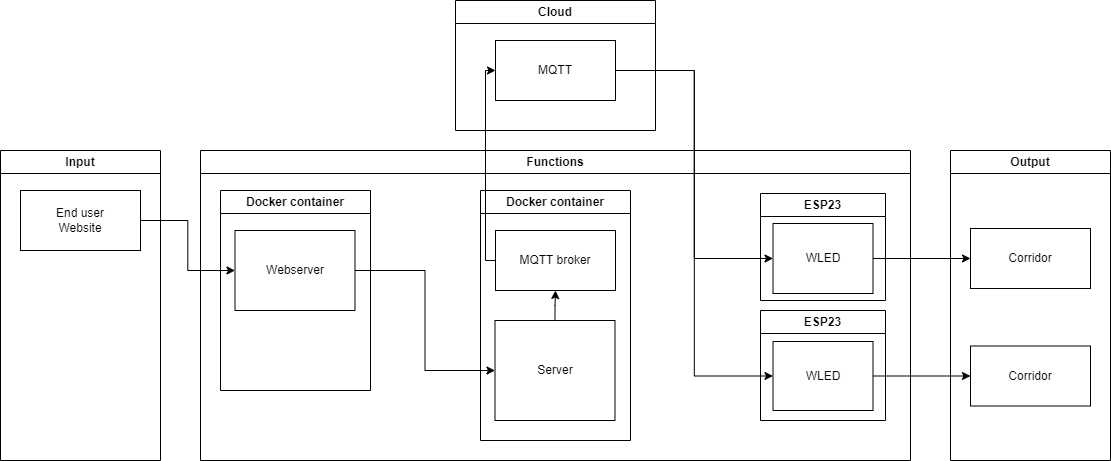

The diagram above was exported from draw.io. Its source (the exported page's mxGraphModel, read from the mxfile embedded in the PNG):
<mxGraphModel dx="359" dy="579" grid="1" gridSize="10" guides="1" tooltips="1" connect="1" arrows="1" fold="1" page="1" pageScale="1" pageWidth="1169" pageHeight="827" background="#ffffff" math="0" shadow="0">
  <root>
    <mxCell id="0" />
    <mxCell id="1" parent="0" />
    <mxCell id="2" value="Input" style="swimlane;whiteSpace=wrap;html=1;swimlaneLine=1;shadow=0;rounded=0;" parent="1" vertex="1">
      <mxGeometry x="30" y="170" width="160" height="310" as="geometry" />
    </mxCell>
    <mxCell id="3" value="End user&lt;br&gt;Website" style="rounded=0;whiteSpace=wrap;html=1;swimlaneLine=1;shadow=0;" parent="2" vertex="1">
      <mxGeometry x="20" y="40" width="120" height="60" as="geometry" />
    </mxCell>
    <mxCell id="4" value="Functions" style="swimlane;whiteSpace=wrap;html=1;swimlaneLine=1;shadow=0;rounded=0;" parent="1" vertex="1">
      <mxGeometry x="230" y="170" width="710" height="310" as="geometry">
        <mxRectangle x="190" y="10" width="100" height="30" as="alternateBounds" />
      </mxGeometry>
    </mxCell>
    <mxCell id="44" value="Docker container" style="swimlane;whiteSpace=wrap;html=1;swimlaneLine=1;shadow=0;rounded=0;" parent="4" vertex="1">
      <mxGeometry x="280" y="40" width="150" height="250" as="geometry" />
    </mxCell>
    <mxCell id="31" value="MQTT broker" style="rounded=0;whiteSpace=wrap;html=1;swimlaneLine=1;shadow=0;" parent="44" vertex="1">
      <mxGeometry x="15" y="40" width="120" height="60" as="geometry" />
    </mxCell>
    <mxCell id="38" value="Server" style="rounded=0;whiteSpace=wrap;html=1;swimlaneLine=1;shadow=0;" parent="44" vertex="1">
      <mxGeometry x="14.5" y="130" width="120" height="100" as="geometry" />
    </mxCell>
    <mxCell id="43" style="edgeStyle=orthogonalEdgeStyle;rounded=0;html=1;exitX=0.5;exitY=0;exitDx=0;exitDy=0;entryX=0.5;entryY=1;entryDx=0;entryDy=0;swimlaneLine=1;shadow=0;" parent="44" source="38" target="31" edge="1">
      <mxGeometry relative="1" as="geometry" />
    </mxCell>
    <mxCell id="50" value="Docker container" style="swimlane;whiteSpace=wrap;html=1;swimlaneLine=1;shadow=0;rounded=0;" parent="4" vertex="1">
      <mxGeometry x="20" y="40" width="150" height="200" as="geometry" />
    </mxCell>
    <mxCell id="39" value="Webserver" style="rounded=0;whiteSpace=wrap;html=1;swimlaneLine=1;shadow=0;" parent="50" vertex="1">
      <mxGeometry x="14.5" y="40" width="120" height="80" as="geometry" />
    </mxCell>
    <mxCell id="51" style="edgeStyle=orthogonalEdgeStyle;rounded=0;html=1;exitX=1;exitY=0.5;exitDx=0;exitDy=0;entryX=0;entryY=0.5;entryDx=0;entryDy=0;swimlaneLine=1;shadow=0;" parent="4" source="39" target="38" edge="1">
      <mxGeometry relative="1" as="geometry" />
    </mxCell>
    <mxCell id="53" value="ESP23" style="swimlane;whiteSpace=wrap;html=1;swimlaneLine=1;shadow=0;rounded=0;" parent="4" vertex="1">
      <mxGeometry x="560" y="43" width="125" height="107" as="geometry" />
    </mxCell>
    <mxCell id="32" value="WLED" style="rounded=0;whiteSpace=wrap;html=1;swimlaneLine=1;shadow=0;" parent="53" vertex="1">
      <mxGeometry x="12.5" y="30" width="100" height="70" as="geometry" />
    </mxCell>
    <mxCell id="54" value="ESP23" style="swimlane;whiteSpace=wrap;html=1;swimlaneLine=1;shadow=0;rounded=0;" parent="4" vertex="1">
      <mxGeometry x="560" y="160" width="125" height="110" as="geometry" />
    </mxCell>
    <mxCell id="33" value="WLED" style="rounded=0;whiteSpace=wrap;html=1;swimlaneLine=1;shadow=0;" parent="54" vertex="1">
      <mxGeometry x="12.5" y="31" width="100" height="69" as="geometry" />
    </mxCell>
    <mxCell id="5" value="Output" style="swimlane;whiteSpace=wrap;html=1;swimlaneLine=1;shadow=0;rounded=0;" parent="1" vertex="1">
      <mxGeometry x="980" y="170" width="160" height="310" as="geometry" />
    </mxCell>
    <mxCell id="14" value="Corridor" style="rounded=0;whiteSpace=wrap;html=1;swimlaneLine=1;shadow=0;" parent="5" vertex="1">
      <mxGeometry x="20" y="78" width="120" height="60" as="geometry" />
    </mxCell>
    <mxCell id="15" value="Corridor" style="rounded=0;whiteSpace=wrap;html=1;swimlaneLine=1;shadow=0;" parent="5" vertex="1">
      <mxGeometry x="20" y="195.5" width="120" height="60" as="geometry" />
    </mxCell>
    <mxCell id="47" style="edgeStyle=orthogonalEdgeStyle;rounded=0;html=1;exitX=1;exitY=0.5;exitDx=0;exitDy=0;entryX=0;entryY=0.5;entryDx=0;entryDy=0;swimlaneLine=1;shadow=0;" parent="1" source="33" target="15" edge="1">
      <mxGeometry relative="1" as="geometry" />
    </mxCell>
    <mxCell id="46" style="edgeStyle=orthogonalEdgeStyle;rounded=0;html=1;exitX=1;exitY=0.5;exitDx=0;exitDy=0;entryX=0;entryY=0.5;entryDx=0;entryDy=0;swimlaneLine=1;shadow=0;" parent="1" source="32" target="14" edge="1">
      <mxGeometry relative="1" as="geometry" />
    </mxCell>
    <mxCell id="24" value="Cloud" style="swimlane;whiteSpace=wrap;html=1;swimlaneLine=1;shadow=0;rounded=0;" parent="1" vertex="1">
      <mxGeometry x="485" y="20" width="200" height="130" as="geometry" />
    </mxCell>
    <mxCell id="25" value="MQTT" style="rounded=0;whiteSpace=wrap;html=1;swimlaneLine=1;shadow=0;" parent="24" vertex="1">
      <mxGeometry x="40" y="40" width="120" height="60" as="geometry" />
    </mxCell>
    <mxCell id="35" style="edgeStyle=orthogonalEdgeStyle;rounded=0;html=1;exitX=1;exitY=0.5;exitDx=0;exitDy=0;entryX=0;entryY=0.5;entryDx=0;entryDy=0;swimlaneLine=1;shadow=0;" parent="1" source="25" target="33" edge="1">
      <mxGeometry relative="1" as="geometry" />
    </mxCell>
    <mxCell id="36" style="edgeStyle=orthogonalEdgeStyle;rounded=0;html=1;exitX=1;exitY=0.5;exitDx=0;exitDy=0;entryX=0;entryY=0.5;entryDx=0;entryDy=0;swimlaneLine=1;shadow=0;" parent="1" source="25" target="32" edge="1">
      <mxGeometry relative="1" as="geometry" />
    </mxCell>
    <mxCell id="56" style="edgeStyle=orthogonalEdgeStyle;rounded=0;html=1;exitX=1;exitY=0.5;exitDx=0;exitDy=0;entryX=0;entryY=0.5;entryDx=0;entryDy=0;swimlaneLine=1;shadow=0;" parent="1" source="3" target="39" edge="1">
      <mxGeometry relative="1" as="geometry" />
    </mxCell>
    <mxCell id="57" style="edgeStyle=orthogonalEdgeStyle;rounded=0;html=1;exitX=0;exitY=0.5;exitDx=0;exitDy=0;entryX=0;entryY=0.5;entryDx=0;entryDy=0;swimlaneLine=1;shadow=0;" parent="1" source="31" target="25" edge="1">
      <mxGeometry relative="1" as="geometry" />
    </mxCell>
  </root>
</mxGraphModel>